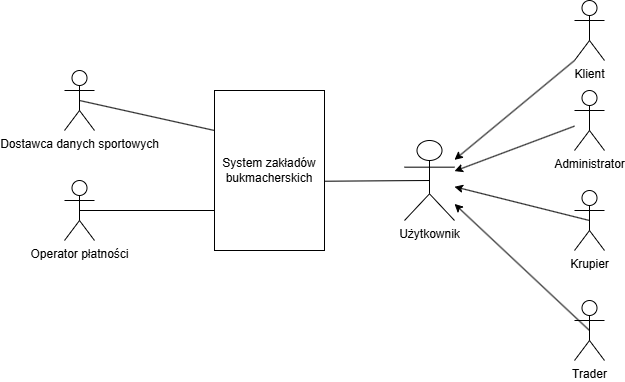

The diagram above was exported from draw.io. Its source (the exported page's mxGraphModel, read from the mxfile embedded in the PNG):
<mxGraphModel dx="1639" dy="898" grid="1" gridSize="10" guides="1" tooltips="1" connect="1" arrows="1" fold="1" page="1" pageScale="1" pageWidth="827" pageHeight="1169" math="0" shadow="0">
  <root>
    <mxCell id="0" />
    <mxCell id="1" parent="0" />
    <mxCell id="Lg1SM0V7BiwB0Um2L1s8-1" value="System zakładów bukmacherskich" style="html=1;whiteSpace=wrap;" parent="1" vertex="1">
      <mxGeometry x="280" y="200" width="110" height="160" as="geometry" />
    </mxCell>
    <mxCell id="Lg1SM0V7BiwB0Um2L1s8-2" value="Dostawca danych sportowych" style="shape=umlActor;verticalLabelPosition=bottom;verticalAlign=top;html=1;" parent="1" vertex="1">
      <mxGeometry x="130" y="180" width="30" height="60" as="geometry" />
    </mxCell>
    <mxCell id="Lg1SM0V7BiwB0Um2L1s8-9" value="Operator płatności" style="shape=umlActor;verticalLabelPosition=bottom;verticalAlign=top;html=1;" parent="1" vertex="1">
      <mxGeometry x="130" y="290" width="30" height="60" as="geometry" />
    </mxCell>
    <mxCell id="Lg1SM0V7BiwB0Um2L1s8-10" value="" style="edgeStyle=orthogonalEdgeStyle;rounded=0;orthogonalLoop=1;jettySize=auto;html=1;" parent="1" target="Lg1SM0V7BiwB0Um2L1s8-9" edge="1">
      <mxGeometry relative="1" as="geometry" />
    </mxCell>
    <mxCell id="Lg1SM0V7BiwB0Um2L1s8-12" value="" style="endArrow=none;html=1;rounded=0;exitX=0.5;exitY=0.5;exitDx=0;exitDy=0;exitPerimeter=0;entryX=0;entryY=0.75;entryDx=0;entryDy=0;" parent="1" source="Lg1SM0V7BiwB0Um2L1s8-9" target="Lg1SM0V7BiwB0Um2L1s8-1" edge="1">
      <mxGeometry width="50" height="50" relative="1" as="geometry">
        <mxPoint x="180" y="330" as="sourcePoint" />
        <mxPoint x="230" y="280" as="targetPoint" />
      </mxGeometry>
    </mxCell>
    <mxCell id="Lg1SM0V7BiwB0Um2L1s8-13" value="" style="endArrow=none;html=1;rounded=0;exitX=0.5;exitY=0.5;exitDx=0;exitDy=0;exitPerimeter=0;entryX=0;entryY=0.25;entryDx=0;entryDy=0;" parent="1" source="Lg1SM0V7BiwB0Um2L1s8-2" target="Lg1SM0V7BiwB0Um2L1s8-1" edge="1">
      <mxGeometry width="50" height="50" relative="1" as="geometry">
        <mxPoint x="220" y="190" as="sourcePoint" />
        <mxPoint x="270" y="140" as="targetPoint" />
      </mxGeometry>
    </mxCell>
    <mxCell id="Lg1SM0V7BiwB0Um2L1s8-14" value="Użytkownik" style="shape=umlActor;verticalLabelPosition=bottom;verticalAlign=top;html=1;outlineConnect=0;" parent="1" vertex="1">
      <mxGeometry x="470" y="250" width="50" height="80" as="geometry" />
    </mxCell>
    <mxCell id="Lg1SM0V7BiwB0Um2L1s8-17" value="" style="endArrow=none;html=1;rounded=0;exitX=0.996;exitY=0.567;exitDx=0;exitDy=0;entryX=0.5;entryY=0.5;entryDx=0;entryDy=0;entryPerimeter=0;exitPerimeter=0;" parent="1" source="Lg1SM0V7BiwB0Um2L1s8-1" target="Lg1SM0V7BiwB0Um2L1s8-14" edge="1">
      <mxGeometry width="50" height="50" relative="1" as="geometry">
        <mxPoint x="410" y="280" as="sourcePoint" />
        <mxPoint x="515" y="280" as="targetPoint" />
      </mxGeometry>
    </mxCell>
    <mxCell id="Lg1SM0V7BiwB0Um2L1s8-18" value="Krupier" style="shape=umlActor;verticalLabelPosition=bottom;verticalAlign=top;html=1;outlineConnect=0;" parent="1" vertex="1">
      <mxGeometry x="640" y="300" width="30" height="60" as="geometry" />
    </mxCell>
    <mxCell id="Lg1SM0V7BiwB0Um2L1s8-19" value="Trader" style="shape=umlActor;verticalLabelPosition=bottom;verticalAlign=top;html=1;outlineConnect=0;" parent="1" vertex="1">
      <mxGeometry x="640" y="410" width="30" height="60" as="geometry" />
    </mxCell>
    <mxCell id="Lg1SM0V7BiwB0Um2L1s8-20" value="Administrator" style="shape=umlActor;verticalLabelPosition=bottom;verticalAlign=top;html=1;outlineConnect=0;" parent="1" vertex="1">
      <mxGeometry x="640" y="200" width="30" height="60" as="geometry" />
    </mxCell>
    <mxCell id="Lg1SM0V7BiwB0Um2L1s8-22" value="Klient" style="shape=umlActor;verticalLabelPosition=bottom;verticalAlign=top;html=1;outlineConnect=0;" parent="1" vertex="1">
      <mxGeometry x="640" y="110" width="30" height="60" as="geometry" />
    </mxCell>
    <mxCell id="Lg1SM0V7BiwB0Um2L1s8-27" value="" style="endArrow=classic;html=1;rounded=0;" parent="1" source="Lg1SM0V7BiwB0Um2L1s8-20" target="Lg1SM0V7BiwB0Um2L1s8-14" edge="1">
      <mxGeometry width="50" height="50" relative="1" as="geometry">
        <mxPoint x="560" y="220" as="sourcePoint" />
        <mxPoint x="503" y="276" as="targetPoint" />
      </mxGeometry>
    </mxCell>
    <mxCell id="Lg1SM0V7BiwB0Um2L1s8-28" value="" style="endArrow=classic;html=1;rounded=0;exitX=0.5;exitY=0.5;exitDx=0;exitDy=0;exitPerimeter=0;" parent="1" source="Lg1SM0V7BiwB0Um2L1s8-18" target="Lg1SM0V7BiwB0Um2L1s8-14" edge="1">
      <mxGeometry width="50" height="50" relative="1" as="geometry">
        <mxPoint x="570" y="340" as="sourcePoint" />
        <mxPoint x="620" y="290" as="targetPoint" />
      </mxGeometry>
    </mxCell>
    <mxCell id="Lg1SM0V7BiwB0Um2L1s8-29" value="" style="endArrow=classic;html=1;rounded=0;exitX=0.5;exitY=0.5;exitDx=0;exitDy=0;exitPerimeter=0;" parent="1" source="Lg1SM0V7BiwB0Um2L1s8-19" target="Lg1SM0V7BiwB0Um2L1s8-14" edge="1">
      <mxGeometry width="50" height="50" relative="1" as="geometry">
        <mxPoint x="590" y="420" as="sourcePoint" />
        <mxPoint x="640" y="370" as="targetPoint" />
      </mxGeometry>
    </mxCell>
    <mxCell id="Lg1SM0V7BiwB0Um2L1s8-31" value="" style="endArrow=classic;html=1;rounded=0;exitX=0;exitY=1;exitDx=0;exitDy=0;exitPerimeter=0;" parent="1" source="Lg1SM0V7BiwB0Um2L1s8-22" target="Lg1SM0V7BiwB0Um2L1s8-14" edge="1">
      <mxGeometry width="50" height="50" relative="1" as="geometry">
        <mxPoint x="440" y="210" as="sourcePoint" />
        <mxPoint x="490" y="160" as="targetPoint" />
      </mxGeometry>
    </mxCell>
  </root>
</mxGraphModel>